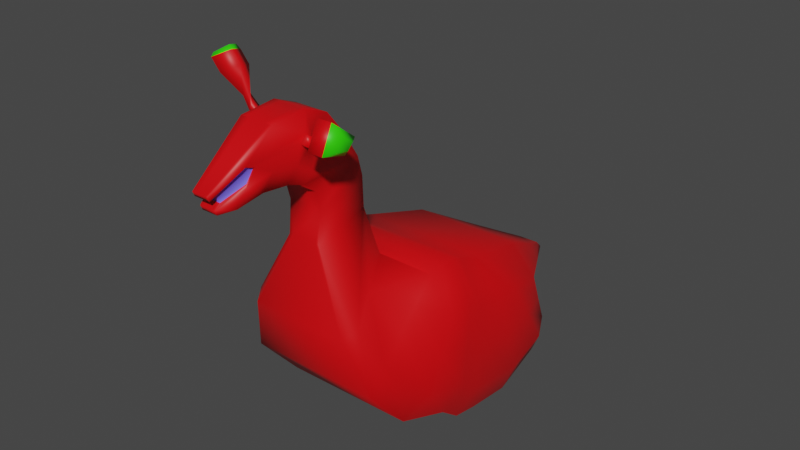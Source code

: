 # Source: goose.blend  (saved by Blender 2.90.8; exported with 4.5.12 LTS)
import bpy
from mathutils import Matrix  # noqa: F401  (used for matrix-valued properties, if any)

bpy.ops.wm.read_factory_settings(use_empty=True)
scene = bpy.context.scene
scene.name = 'Scene'

# ---- collections
col_collection = bpy.data.collections.new('Collection'); scene.collection.children.link(col_collection)

# ---- images (referenced by path relative to the original .blend; pixels are not part of the script)
import os
ASSET_DIR = os.environ.get("B2B_ASSET_DIR", "")  # directory of the original .blend (textures are referenced by path, not embedded)
HERE = os.path.dirname(os.path.abspath(__file__))  # packed textures are extracted next to this script under _unpacked/

def load_image(name, relpath, width, height, colorspace="sRGB"):
    """Load a texture the original file referenced (path relative to the .blend, or extracted next to this script)."""
    p = next((c for c in (os.path.join(HERE, relpath), os.path.join(ASSET_DIR, relpath)) if relpath and os.path.exists(c)), "")
    if p:
        img = bpy.data.images.load(p, check_existing=True)
        img.name = name
    else:  # same state as the original file: an image datablock whose file is absent (Cycles renders it pink)
        img = bpy.data.images.new(name, width, height)
        img.source = "FILE"
        img.filepath = "//" + (relpath or name)
    img.colorspace_settings.name = colorspace
    return img
img_material_001_base_color_001 = load_image('Material.001 Base Color.001', '', 1024, 1024, 'sRGB')

# ---- materials (node trees are filled in below, after node groups)
mat_feathers = bpy.data.materials.new('FEATHERS')
mat_feathers.use_transparent_shadow = False
mat_teeth = bpy.data.materials.new('TEETH')
mat_teeth.use_transparent_shadow = False
mat_eyes = bpy.data.materials.new('EYES')
mat_eyes.use_transparent_shadow = False

# ---- material node trees
mat_feathers.use_nodes = True; mat_feathers.node_tree.nodes.clear()
_N = mat_feathers.node_tree.nodes; _L = mat_feathers.node_tree.links
n0 = _N.new('ShaderNodeBsdfPrincipled'); n0.name = 'Principled BSDF'; n0.location = (10, 300)
n0.distribution = 'GGX'
n0.subsurface_method = 'BURLEY'
n0.inputs[0].default_value = (0.8, 0.0, 0.002962, 1.0)
n0.inputs[3].default_value = 1.45
n0.inputs[27].default_value = (0.0, 0.0, 0.0, 1.0)
n0.inputs[28].default_value = 1.0
n1 = _N.new('ShaderNodeOutputMaterial'); n1.name = 'Material Output'; n1.location = (300, 300)
n2 = _N.new('ShaderNodeTexImage'); n2.name = 'Image Texture.001'; n2.location = (0, 0)
n2.image = img_material_001_base_color_001
_L.new(n0.outputs[0], n1.inputs[0])
n1.is_active_output = True
mat_teeth.use_nodes = True; mat_teeth.node_tree.nodes.clear()
_N = mat_teeth.node_tree.nodes; _L = mat_teeth.node_tree.links
n0 = _N.new('ShaderNodeBsdfPrincipled'); n0.name = 'Principled BSDF'; n0.location = (10, 300)
n0.distribution = 'GGX'
n0.subsurface_method = 'BURLEY'
n0.inputs[0].default_value = (0.1453, 0.1207, 0.8, 1.0)
n0.inputs[3].default_value = 1.45
n0.inputs[27].default_value = (0.0, 0.0, 0.0, 1.0)
n0.inputs[28].default_value = 1.0
n1 = _N.new('ShaderNodeOutputMaterial'); n1.name = 'Material Output'; n1.location = (300, 300)
_L.new(n0.outputs[0], n1.inputs[0])
n1.is_active_output = True
mat_eyes.use_nodes = True; mat_eyes.node_tree.nodes.clear()
_N = mat_eyes.node_tree.nodes; _L = mat_eyes.node_tree.links
n0 = _N.new('ShaderNodeBsdfPrincipled'); n0.name = 'Principled BSDF'; n0.location = (10, 300)
n0.distribution = 'GGX'
n0.subsurface_method = 'BURLEY'
n0.inputs[0].default_value = (0.03134, 0.8, 0.0, 1.0)
n0.inputs[3].default_value = 1.45
n0.inputs[27].default_value = (0.0, 0.0, 0.0, 1.0)
n0.inputs[28].default_value = 1.0
n1 = _N.new('ShaderNodeOutputMaterial'); n1.name = 'Material Output'; n1.location = (300, 300)
_L.new(n0.outputs[0], n1.inputs[0])
n1.is_active_output = True

# ---- world
world_world = bpy.data.worlds.new('World'); scene.world = world_world
world_world.use_nodes = True; world_world.node_tree.nodes.clear()
_N = world_world.node_tree.nodes; _L = world_world.node_tree.links
n0 = _N.new('ShaderNodeOutputWorld'); n0.name = 'World Output'; n0.location = (300, 300)
n1 = _N.new('ShaderNodeBackground'); n1.name = 'Background'; n1.location = (10, 300)
n1.inputs[0].default_value = (0.05088, 0.05088, 0.05088, 1.0)
_L.new(n1.outputs[0], n0.inputs[0])
n0.is_active_output = True
world_world.color = (0.05088, 0.05088, 0.05088)
world_world.use_sun_shadow = False
world_world.sun_shadow_jitter_overblur = 0.0

# ---- meshes
me_cube_001 = bpy.data.meshes.new('Cube.001')
me_cube_001.from_pydata([(-0.8379, -0.455, -0.09206), (-0.2882, -0.455, 0.4967), (-0.8379, 0.4536, -0.09206), (-0.2882, 0.4536, 0.4967), (-0.1364, -0.455, -0.5914), (-0.0537, -0.455, 0.5042), (-0.1364, 0.4536, -0.5914), (-0.0537, 0.4536, 0.5042), (0.2244, 0.4536, 0.4064), (0.886, 0.4536, -0.629), (0.886, -0.455, -0.629), (0.2244, -0.455, 0.4064), (1.142, 0.2283, 0.0381), (1.029, 0.2283, -0.4056), (1.029, -0.2296, -0.4056), (1.142, -0.2296, 0.0381), (1.487, 0.06897, -0.1423), (1.487, 0.06897, -0.2532), (1.487, -0.0703, -0.2532), (1.487, -0.0703, -0.1423), (-0.5355, 0.4536, -0.4336), (-0.1709, 0.4536, 0.5004), (-0.5355, -0.455, -0.4336), (-0.1709, -0.455, 0.5004), (0.08537, -0.455, 0.4553), (0.08537, 0.4536, 0.4553), (0.2019, 0.4536, -0.7383), (0.2019, -0.455, -0.7383), (0.1549, -0.455, 0.4309), (0.5402, -0.455, -0.77), (0.1549, 0.4536, 0.4309), (0.5402, 0.4536, -0.77), (0.01583, 0.4536, 0.4797), (0.01395, 0.4536, -0.7063), (0.01583, -0.455, 0.4797), (0.01395, -0.455, -0.7063), (-0.8598, 0.3941, 0.3505), (-0.8598, -0.3954, 0.3505), (-0.4666, -0.2171, 0.6307), (-0.4666, 0.2158, 0.6307), (-0.8656, 0.1155, 0.8127), (-0.8656, -0.1168, 0.8127), (-0.4888, -0.1168, 0.9101), (-0.4888, 0.1155, 0.9101), (-0.8464, 0.1155, 1.023), (-0.8464, -0.1168, 1.023), (-0.4971, -0.1168, 1.116), (-0.4971, 0.1155, 1.116), (-0.8811, 0.1155, 1.152), (-0.8811, -0.1168, 1.152), (-0.5318, -0.1168, 1.246), (-0.5318, 0.1155, 1.246), (-0.9638, 0.1155, 1.221), (-0.9638, -0.1168, 1.221), (-0.6483, -0.1168, 1.433), (-0.6483, 0.1155, 1.433), (-1.529, 0.05413, 1.234), (-1.529, -0.05546, 1.234), (-1.585, -0.05546, 1.357), (-1.585, 0.05413, 1.357), (-0.9327, 0.1155, 1.649), (-0.9327, -0.1168, 1.649), (-1.263, -0.1168, 1.282), (-1.263, 0.1155, 1.282), (-0.7693, -0.1168, 1.581), (-1.084, 0.1155, 1.262), (-0.7693, 0.1155, 1.581), (-1.084, -0.1168, 1.262), (-1.172, 0.1155, 1.628), (-1.447, -0.1168, 1.256), (-1.172, -0.1168, 1.628), (-1.447, 0.1155, 1.256), (0.886, -0.0006657, -0.6689), (1.029, -0.0006657, -0.4455), (1.487, -0.0006657, -0.2532), (-0.4888, -0.0006656, 0.9101), (-0.4971, -0.0006656, 1.116), (-0.5318, -0.0006656, 1.246), (-0.6483, -0.0006656, 1.433), (-1.585, -0.0006656, 1.357), (-0.9327, -0.0006656, 1.649), (-0.7693, -0.0006656, 1.581), (-1.172, -0.0006656, 1.628), (1.029, 0.1138, -0.4056), (-0.4888, 0.05742, 0.9101), (-0.4971, 0.05742, 1.116), (-0.5318, 0.05742, 1.246), (-0.6483, 0.05742, 1.433), (-1.585, 0.02673, 1.357), (-0.9327, 0.05742, 1.649), (-0.7693, 0.05742, 1.581), (-1.172, 0.05742, 1.628), (-0.9327, -0.05875, 1.649), (-0.7693, -0.05875, 1.581), (-1.172, -0.05875, 1.628), (1.029, -0.1152, -0.4056), (-0.4888, -0.05875, 0.9101), (-0.4971, -0.05875, 1.116), (-0.5318, -0.05875, 1.246), (-0.6483, -0.05875, 1.433), (-1.585, -0.02806, 1.357), (-0.9456, -0.3414, 0.3077), (-0.8656, -0.0878, 0.8127), (-0.9327, -0.0878, 1.649), (-0.7693, -0.0878, 1.581), (-1.172, -0.0878, 1.628), (1.029, -0.1724, -0.4056), (-0.4888, -0.0878, 0.9101), (-0.4971, -0.0878, 1.116), (-0.5318, -0.0878, 1.246), (-0.6483, -0.0878, 1.433), (-1.585, -0.04176, 1.357), (1.029, 0.1711, -0.4056), (-0.4888, 0.08647, 0.9101), (-0.4971, 0.08647, 1.116), (-0.5318, 0.08647, 1.246), (-0.6483, 0.08647, 1.433), (-1.585, 0.04043, 1.357), (-0.9456, 0.3401, 0.3077), (-0.8656, 0.08647, 0.8127), (-0.9327, 0.08647, 1.649), (-0.7693, 0.08647, 1.581), (-1.172, 0.08647, 1.628), (-0.9327, 0.02838, 1.649), (-0.7693, 0.02838, 1.581), (-1.172, 0.02838, 1.628), (0.886, 0.1129, -0.629), (1.029, 0.05658, -0.4056), (-0.4888, 0.02838, 0.9101), (-0.4971, 0.02838, 1.116), (-0.5318, 0.02838, 1.246), (-0.6483, 0.02838, 1.433), (-1.585, 0.01303, 1.357), (0.886, -0.1142, -0.629), (1.029, -0.05791, -0.4056), (-0.4888, -0.02971, 0.9101), (-0.4971, -0.02971, 1.116), (-0.5318, -0.02971, 1.246), (-0.6483, -0.02971, 1.433), (-1.585, -0.01436, 1.357), (-0.9327, -0.02971, 1.649), (-0.7693, -0.02971, 1.581), (-1.172, -0.02971, 1.628), (-0.563, -0.455, 0.2023), (-0.563, 0.4536, 0.2023), (-0.1018, 0.6062, -0.04243), (-0.1018, -0.6076, -0.04243), (0.5614, 0.6062, -0.1114), (0.5614, -0.6076, -0.1114), (1.102, 0.3052, -0.1853), (1.102, -0.3065, -0.1853), (1.542, 0.06897, -0.1977), (1.542, -0.0703, -0.1977), (-0.3651, -0.6076, 0.03616), (-0.3651, 0.6062, 0.03616), (0.1417, -0.6076, -0.1422), (0.1417, 0.6062, -0.1422), (0.3496, -0.6076, -0.1708), (0.3496, 0.6062, -0.1708), (0.01037, 0.6062, -0.1135), (0.01037, -0.6076, -0.1135), (-0.806, -0.1168, 1.327), (-0.806, 0.1155, 1.327), (-0.9783, -0.1168, 1.463), (-1.003, 0.132, 1.511), (-0.9517, 0.132, 1.492), (-0.9267, -0.1168, 1.422), (-1.31, -0.1168, 1.442), (-1.31, 0.1155, 1.442), (-0.4256, -0.455, 0.3495), (0.1119, -0.6076, 0.1621), (0.2514, -0.6076, 0.1353), (0.01085, -0.6076, 0.1889), (-0.7271, -0.1168, 1.38), (-1.571, -0.05546, 1.326), (-0.9914, 0.132, 1.552), (-0.9375, 0.132, 1.527), (-1.364, 0.1155, 1.466), (-0.4256, 0.4536, 0.3495), (-0.08068, 0.6062, 0.2369), (-0.08068, -0.6076, 0.2369), (0.3927, 0.6062, 0.1526), (0.3927, -0.6076, 0.1526), (1.131, 0.3052, -0.0722), (1.131, -0.3065, -0.0722), (1.515, 0.06897, -0.17), (1.515, -0.0703, -0.17), (-0.2721, -0.6076, 0.2743), (-0.2721, 0.6062, 0.2743), (0.1119, 0.6062, 0.1621), (0.2514, 0.6062, 0.1353), (0.01085, 0.6062, 0.1889), (-0.7271, 0.1155, 1.38), (-1.571, 0.05413, 1.326), (-0.9404, -0.1168, 1.508), (-0.8911, -0.1168, 1.477), (-1.364, -0.1168, 1.466), (-1.571, -0.0006656, 1.326), (-1.571, 0.02673, 1.326), (-1.571, -0.02806, 1.326), (-1.571, -0.04176, 1.326), (-1.571, 0.04043, 1.326), (-1.571, 0.01303, 1.326), (-1.571, -0.01436, 1.326), (-0.7004, 0.4536, 0.05512), (-0.1228, 0.6062, -0.3218), (-0.1228, -0.6076, -0.3218), (0.7301, 0.6062, -0.3754), (0.7301, -0.6076, -0.3754), (1.073, 0.3052, -0.2985), (1.073, -0.3065, -0.2985), (1.515, 0.06897, -0.2254), (1.515, -0.0703, -0.2254), (-0.458, -0.6076, -0.202), (-0.458, 0.6062, -0.202), (0.1714, 0.6062, -0.4466), (0.4478, 0.6062, -0.477), (0.009887, 0.6062, -0.4159), (-0.6632, 0.3941, 0.4906), (-0.8849, 0.1155, 1.274), (-1.543, 0.05413, 1.265), (-1.181, -0.1168, 1.374), (-1.005, -0.1168, 1.342), (-1.378, -0.1168, 1.349), (-1.543, -0.0006656, 1.265), (-1.543, 0.02673, 1.265), (-1.543, -0.02806, 1.265), (-1.543, -0.04176, 1.265), (-1.543, 0.04043, 1.265), (-1.543, 0.01303, 1.265), (-1.543, -0.01436, 1.265), (-0.7004, -0.455, 0.05512), (0.1714, -0.6076, -0.4466), (0.4478, -0.6076, -0.477), (0.009887, -0.6076, -0.4159), (-0.8849, -0.1168, 1.274), (-1.543, -0.05546, 1.265), (-1.181, 0.1155, 1.374), (-1.005, 0.1155, 1.342), (-1.378, 0.1155, 1.349), (-0.9404, -0.2236, 1.528), (-0.9783, -0.2236, 1.483), (-0.8911, -0.2236, 1.496), (-0.9267, -0.2236, 1.441), (-0.9517, 0.1798, 1.513), (-1.003, 0.1798, 1.533), (-0.9914, 0.1798, 1.574), (-0.9375, 0.1798, 1.549), (-1.015, -0.2787, 1.663), (-1.092, -0.2787, 1.496), (-0.8424, -0.2787, 1.532), (-0.921, -0.2787, 1.452), (-0.9517, 0.2464, 1.557), (-1.003, 0.2389, 1.575), (-0.9914, 0.2233, 1.613), (-0.9375, 0.2328, 1.59), (0.688, -0.3873, 0.2874), (0.688, 0.386, 0.2874), (0.9574, 0.386, -0.5173), (0.9574, -0.3873, -0.5173), (0.9574, -0.0006657, -0.5572), (0.9574, 0.09599, -0.5173), (0.9574, -0.09733, -0.5173), (0.8317, -0.5172, -0.1484), (0.8317, 0.5158, -0.1484), (0.7617, -0.5172, 0.04019), (0.7617, 0.5158, 0.04019), (0.9016, 0.5158, -0.337), (0.9016, -0.5172, -0.337), (-0.9609, 0.2952, 1.635), (-1.003, 0.2784, 1.646), (-0.9826, 0.2434, 1.667), (-0.9627, 0.2647, 1.654), (-0.9356, 0.4378, 1.732), (-1.056, 0.3902, 1.766), (-1.0, 0.2861, 1.817), (-0.8827, 0.3471, 1.777), (-0.9425, 0.4923, 1.809), (-1.063, 0.4447, 1.843), (-1.007, 0.3406, 1.894), (-0.8896, 0.4016, 1.854), (-0.9472, 0.486, 1.841), (-1.041, 0.4485, 1.863), (-0.9957, 0.3702, 1.911), (-0.9042, 0.4179, 1.882), (-1.498, -0.04725, 1.291), (-1.51, -0.04725, 1.317), (-1.522, 0.04592, 1.344), (-1.51, 0.04592, 1.317), (-1.364, -0.09944, 1.452), (-1.3, -0.09944, 1.442), (-1.358, 0.0981, 1.363), (-1.3, 0.0981, 1.442), (-1.522, -0.0006656, 1.344), (-1.51, -0.0006656, 1.317), (-1.522, 0.02263, 1.344), (-1.51, 0.02263, 1.317), (-1.522, -0.02396, 1.344), (-1.51, -0.02396, 1.317), (-1.522, -0.0356, 1.344), (-1.51, -0.0356, 1.317), (-1.522, 0.03427, 1.344), (-1.51, 0.03427, 1.317), (-1.522, 0.01098, 1.344), (-1.51, 0.01098, 1.317), (-1.522, -0.01231, 1.344), (-1.51, -0.01231, 1.317), (-1.522, -0.04725, 1.344), (-1.364, 0.0981, 1.452), (-1.498, 0.04592, 1.291), (-1.358, -0.09944, 1.363), (-1.498, -0.0006656, 1.291), (-1.498, 0.02263, 1.291), (-1.498, -0.02396, 1.291), (-1.498, -0.0356, 1.291), (-1.498, 0.03427, 1.291), (-1.498, 0.01098, 1.291), (-1.498, -0.01231, 1.291), (-1.015, -0.3804, 1.663), (-1.092, -0.3804, 1.496), (-0.8424, -0.3804, 1.532), (-0.921, -0.3804, 1.452), (-0.9462, -0.4254, 1.497), (-1.025, -0.4254, 1.517), (-0.9898, -0.4254, 1.595), (-0.9098, -0.4254, 1.534), (-0.9783, -0.1702, 1.459), (-0.9404, -0.1702, 1.504), (-0.8911, -0.1702, 1.472), (-0.9267, -0.1702, 1.417), (-0.6632, -0.3063, 0.4906)], [], [(188, 21, 7, 179), (187, 23, 1, 169), (190, 30, 8, 181), (233, 29, 10, 208), (210, 14, 18, 212), (266, 257, 12, 183), (268, 259, 14, 210), (73, 74, 134), (183, 12, 16, 185), (180, 5, 23, 187), (178, 3, 21, 188), (234, 35, 27, 232), (191, 32, 25, 189), (232, 27, 29, 233), (189, 25, 30, 190), (179, 7, 32, 191), (206, 4, 35, 234), (37, 330, 42, 41), (0, 101, 118, 2), (249, 251, 321, 319), (101, 37, 41, 102), (144, 204, 218, 178), (48, 49, 53, 52), (41, 42, 46, 45), (248, 249, 319, 318), (45, 46, 50, 49), (320, 318, 324, 325), (44, 40, 119), (45, 102, 41), (49, 50, 54, 173, 161, 235, 53), (239, 71, 56, 220), (196, 70, 58, 174), (195, 64, 61, 194), (238, 65, 63, 237), (62, 63, 65, 67), (195, 194, 327, 328), (319, 321, 322, 323), (52, 53, 67, 65), (219, 52, 65, 238), (173, 54, 64, 195), (194, 61, 70, 196), (237, 63, 71, 239), (69, 71, 63, 62), (194, 163, 326, 327), (262, 260, 73, 134), (118, 101, 102, 119), (20, 22, 0, 2), (259, 262, 134, 95, 106, 14), (127, 74, 73), (101, 0, 37), (121, 66, 60, 120, 89, 123, 80, 140, 92, 103, 61, 64, 104, 93, 141, 81, 124, 90), (114, 47, 51, 115, 86, 130, 77, 137, 98, 109, 50, 46, 108, 97, 136, 76, 129, 85), (116, 55, 66, 121, 90, 124, 81, 141, 93, 104, 64, 54, 110, 99, 138, 78, 131, 87), (122, 68, 59, 117, 88, 132, 79, 139, 100, 111, 58, 70, 105, 94, 142, 82, 125, 91), (120, 60, 68, 122, 91, 125, 82, 142, 94, 105, 70, 61, 103, 92, 140, 80, 123, 89), (115, 51, 55, 116, 87, 131, 78, 138, 99, 110, 54, 50, 109, 98, 137, 77, 130, 86), (113, 43, 47, 114, 85, 129, 76, 136, 97, 108, 46, 42, 107, 96, 135, 75, 128, 84), (3, 39, 38, 1), (321, 320, 325, 322), (258, 13, 112, 83, 127, 261), (69, 57, 56, 71), (44, 45, 49, 48), (119, 102, 45, 44), (36, 118, 119, 40), (1, 23, 5, 7, 21, 3), (112, 13, 17, 74, 127, 83), (166, 195, 328, 329), (322, 325, 324, 323), (318, 319, 323, 324), (260, 261, 127, 73), (2, 118, 36), (134, 74, 18, 14, 106, 95), (167, 196, 289, 290), (175, 164, 168, 177), (221, 163, 167, 223), (235, 161, 166, 222), (192, 162, 165, 176), (175, 176, 247, 246), (222, 166, 163, 221), (177, 168, 292, 308), (180, 146, 160, 172), (205, 145, 159, 217), (215, 156, 158, 216), (170, 155, 157, 171), (217, 159, 156, 215), (172, 160, 155, 170), (204, 144, 154, 214), (206, 146, 153, 213), (209, 149, 151, 211), (265, 263, 150, 184), (267, 264, 149, 209), (184, 150, 152, 186), (171, 157, 148, 182), (216, 158, 147, 207), (213, 153, 143, 231), (214, 154, 145, 205), (178, 218, 39, 3), (218, 204, 2, 36), (28, 171, 182, 11), (15, 184, 186, 19), (256, 265, 184, 15), (34, 172, 170, 24), (24, 170, 171, 28), (5, 180, 172, 34), (39, 218, 43), (47, 44, 48, 51), (43, 40, 44, 47), (51, 48, 52, 219, 162, 192, 55), (68, 177, 193, 59), (66, 176, 175, 60), (55, 192, 176, 66), (60, 175, 177, 68), (223, 167, 290, 310), (236, 223, 310, 285), (117, 59, 193, 201, 198, 202, 197, 203, 199, 200, 174, 58, 111, 100, 139, 79, 132, 88), (239, 220, 309, 291), (163, 194, 196, 167), (161, 173, 195, 166), (176, 165, 244, 247), (145, 179, 191, 159), (156, 189, 190, 158), (159, 191, 189, 156), (144, 178, 188, 154), (146, 180, 187, 153), (149, 183, 185, 151), (264, 266, 183, 149), (158, 190, 181, 147), (153, 187, 169, 143), (154, 188, 179, 145), (20, 214, 205, 6), (22, 213, 231, 0), (31, 216, 207, 9), (258, 267, 209, 13), (13, 209, 211, 17), (4, 206, 213, 22), (2, 204, 214, 20), (33, 217, 215, 26), (26, 215, 216, 31), (6, 205, 217, 33), (143, 169, 330, 231), (69, 223, 236, 57), (67, 222, 221, 62), (53, 235, 222, 67), (62, 221, 223, 69), (225, 229, 224, 230, 226, 227, 236, 285, 314, 313, 317, 311, 316, 312, 315, 309, 220, 228), (15, 19, 16, 12), (164, 237, 239, 168), (162, 219, 238, 165), (165, 238, 237, 164), (193, 177, 308, 287), (146, 206, 234, 160), (155, 232, 233, 157), (160, 234, 232, 155), (263, 268, 210, 150), (150, 210, 212, 152), (157, 233, 208, 148), (247, 244, 252, 255), (242, 240, 248, 250), (327, 326, 241, 240), (165, 164, 245, 244), (164, 175, 246, 245), (329, 328, 242, 243), (328, 327, 240, 242), (326, 329, 243, 241), (255, 252, 269, 272), (250, 248, 318, 320), (241, 243, 251, 249), (243, 242, 250, 251), (246, 247, 255, 254), (245, 246, 254, 253), (244, 245, 253, 252), (240, 241, 249, 248), (19, 186, 185, 16), (148, 208, 268, 263), (9, 207, 267, 258), (147, 181, 266, 264), (11, 182, 265, 256), (207, 147, 264, 267), (182, 148, 263, 265), (10, 133, 262, 259), (72, 126, 261, 260), (126, 9, 258, 261), (28, 11, 8, 30, 25, 32, 7, 5, 34, 24), (133, 72, 260, 262), (208, 10, 259, 268), (181, 8, 257, 266), (256, 15, 12, 257), (8, 11, 256, 257), (251, 250, 320, 321), (163, 166, 329, 326), (271, 272, 276, 275), (254, 255, 272, 271), (253, 254, 271, 270), (252, 253, 270, 269), (276, 273, 277, 280), (270, 271, 275, 274), (272, 269, 273, 276), (269, 270, 274, 273), (279, 280, 284, 283), (273, 274, 278, 277), (275, 276, 280, 279), (274, 275, 279, 278), (284, 281, 282, 283), (278, 279, 283, 282), (280, 277, 281, 284), (277, 278, 282, 281), (310, 290, 286, 285), (308, 292, 288, 287), (198, 201, 193, 287, 301, 295, 303, 293, 305, 297, 299, 307, 174, 200, 199, 203, 197, 202), (290, 289, 307, 286), (298, 306, 294, 304, 296, 302, 288, 309, 315, 312, 316, 311, 317, 313, 314, 285, 286, 300), (292, 291, 309, 288), (196, 174, 307, 289), (228, 220, 56, 57, 236, 227, 226, 230, 224, 229, 225), (168, 239, 291, 292), (297, 305, 293, 303, 295, 301, 287, 288, 302, 296, 304, 294, 306, 298, 300, 286, 307, 299), (39, 43, 113, 84, 128, 75, 135, 96, 107, 42, 38), (151, 152, 212, 211), (211, 212, 18, 74, 17), (185, 186, 152, 151), (43, 218, 36, 40), (231, 330, 37, 0), (330, 169, 1, 38), (42, 330, 38)])
me_cube_001.polygons.foreach_set('use_smooth', [True] * 224)
me_cube_001.polygons.foreach_set('material_index', [0, 0, 0, 0, 0, 0, 0, 0, 0, 0, 0, 0, 0, 0, 0, 0, 0, 0, 0, 0, 0, 0, 0, 0, 0, 0, 2, 0, 0, 0, 0, 0, 0, 0, 0, 0, 2, 0, 0, 0, 0, 0, 0, 0, 0, 0, 0, 0, 0, 0, 0, 0, 0, 0, 0, 0, 0, 0, 2, 0, 0, 0, 0, 0, 0, 0, 0, 2, 2, 0, 0, 0, 0, 0, 0, 0, 0, 0, 0, 0, 0, 0, 0, 0, 0, 0, 0, 0, 0, 0, 0, 0, 0, 0, 0, 0, 0, 0, 0, 0, 0, 0, 0, 0, 0, 0, 0, 0, 0, 0, 0, 0, 0, 0, 0, 0, 0, 0, 0, 0, 0, 0, 0, 0, 0, 0, 0, 0, 0, 0, 0, 0, 0, 0, 0, 0, 0, 0, 0, 0, 0, 0, 0, 0, 0, 0, 0, 0, 0, 0, 0, 0, 0, 0, 0, 0, 0, 0, 0, 0, 0, 0, 0, 0, 0, 0, 0, 0, 0, 0, 0, 0, 0, 0, 0, 0, 0, 0, 0, 0, 0, 0, 0, 0, 0, 0, 0, 0, 0, 0, 0, 0, 0, 0, 0, 0, 0, 0, 2, 0, 0, 0, 2, 2, 2, 2, 1, 1, 0, 1, 1, 1, 0, 0, 0, 1, 0, 0, 0, 0, 0, 0, 0, 0])
_uv = me_cube_001.uv_layers.new(name='UVMap')
_uv.uv.foreach_set('vector', [0.2977, 0.7634, 0.3308, 0.7556, 0.3408, 0.7673, 0.3095, 0.7859, 0.09704, 0.7642, 0.1306, 0.7718, 0.1206, 0.7835, 0.09351, 0.7861, 0.3259, 0.8277, 0.3501, 0.7943, 0.3532, 0.8034, 0.3394, 0.8408, 0.07528, 0.632, 0.0523, 0.6001, 0.0958, 0.5757, 0.1093, 0.611, 0.6212, 0.6492, 0.6062, 0.6394, 0.6623, 0.6195, 0.6676, 0.6196, 0.5258, 0.6371, 0.5093, 0.6654, 0.4842, 0.6011, 0.4945, 0.5927, 0.6021, 0.676, 0.5885, 0.6597, 0.6062, 0.6394, 0.6212, 0.6492, 0.6021, 0.61, 0.6623, 0.6106, 0.6062, 0.6173, 0.4945, 0.5927, 0.4842, 0.6011, 0.4599, 0.553, 0.4596, 0.5481, 0.1087, 0.7417, 0.1406, 0.7601, 0.1306, 0.7718, 0.09704, 0.7642, 0.2936, 0.7414, 0.3207, 0.744, 0.3308, 0.7556, 0.2977, 0.7634, 0.04594, 0.6816, 0.016, 0.6589, 0.02797, 0.6372, 0.05589, 0.6627, 0.3118, 0.799, 0.3439, 0.7763, 0.347, 0.7853, 0.3173, 0.8114, 0.05589, 0.6627, 0.02797, 0.6372, 0.0523, 0.6001, 0.07528, 0.632, 0.3173, 0.8114, 0.347, 0.7853, 0.3501, 0.7943, 0.3259, 0.8277, 0.3095, 0.7859, 0.3408, 0.7673, 0.3439, 0.7763, 0.3118, 0.799, 0.04518, 0.7025, 0.01603, 0.6833, 0.016, 0.6589, 0.04594, 0.6816, 0.05839, 0.8308, 0.09013, 0.8218, 0.1507, 0.8371, 0.1094, 0.8681, 0.7249, 0.66, 0.6734, 0.6456, 0.6734, 0.558, 0.7249, 0.5431, 0.5989, 0.7835, 0.6178, 0.7816, 0.6193, 0.7946, 0.6004, 0.7965, 0.6734, 0.6676, 0.6853, 0.6606, 0.7321, 0.6969, 0.7321, 0.7006, 0.2665, 0.7389, 0.2394, 0.7364, 0.2894, 0.706, 0.2936, 0.7414, 0.6624, 0.7201, 0.6309, 0.7202, 0.6309, 0.7067, 0.6624, 0.7066, 0.1094, 0.8681, 0.1507, 0.8371, 0.1722, 0.854, 0.1335, 0.8825, 0.5804, 0.764, 0.5804, 0.7868, 0.5666, 0.7868, 0.5666, 0.7641, 0.1335, 0.8825, 0.1722, 0.854, 0.1833, 0.8676, 0.1446, 0.8961, 0.8999, 0.03148, 0.8999, 0.5114, 0.7865, 0.3568, 0.7796, 0.1678, 0.7553, 0.727, 0.7321, 0.7268, 0.7321, 0.723, 0.7553, 0.6971, 0.7321, 0.7006, 0.7321, 0.6969, 0.1446, 0.8961, 0.1833, 0.8676, 0.1939, 0.8941, 0.1817, 0.8981, 0.1695, 0.902, 0.1574, 0.906, 0.1452, 0.9099, 0.3236, 0.5651, 0.3079, 0.5653, 0.2989, 0.5585, 0.3011, 0.5546, 0.1388, 0.9699, 0.1719, 0.9629, 0.1094, 0.9842, 0.1072, 0.9804, 0.1787, 0.9224, 0.1999, 0.918, 0.1938, 0.94, 0.178, 0.9299, 0.3535, 0.6037, 0.3385, 0.6019, 0.3259, 0.582, 0.3425, 0.5833, 0.6311, 0.6767, 0.6625, 0.6766, 0.6624, 0.6928, 0.631, 0.693, 0.6211, 0.7606, 0.6289, 0.7614, 0.6277, 0.7682, 0.6199, 0.7674, 0.4822, 0.434, 0.6091, 0.05142, 0.687, 0.1873, 0.6302, 0.3197, 0.6624, 0.7066, 0.6309, 0.7067, 0.631, 0.693, 0.6624, 0.6928, 0.3561, 0.6213, 0.344, 0.6174, 0.3385, 0.6019, 0.3535, 0.6037, 0.1817, 0.8981, 0.1939, 0.8941, 0.1999, 0.918, 0.1787, 0.9224, 0.178, 0.9299, 0.1938, 0.94, 0.1719, 0.9629, 0.1388, 0.9699, 0.3425, 0.5833, 0.3259, 0.582, 0.3079, 0.5653, 0.3236, 0.5651, 0.7654, 0.7788, 0.7654, 0.7489, 0.7843, 0.7492, 0.7843, 0.7791, 0.6727, 0.7323, 0.6648, 0.7333, 0.6633, 0.7266, 0.6712, 0.7255, 0.5885, 0.6224, 0.5844, 0.6101, 0.6021, 0.61, 0.6062, 0.6173, 0.6734, 0.7553, 0.6734, 0.6676, 0.7321, 0.7006, 0.7321, 0.723, 0.7865, 0.5432, 0.7865, 0.66, 0.7249, 0.66, 0.7249, 0.5431, 0.5885, 0.6597, 0.5885, 0.6224, 0.6062, 0.6173, 0.6062, 0.6247, 0.6062, 0.632, 0.6062, 0.6394, 0.6062, 0.6026, 0.6623, 0.6106, 0.6021, 0.61, 0.04709, 0.8364, 0.01223, 0.7939, 0.05839, 0.8308, 0.5941, 0.7416, 0.598, 0.7415, 0.5983, 0.7633, 0.5944, 0.7633, 0.5904, 0.7634, 0.5865, 0.7634, 0.5826, 0.7634, 0.5787, 0.7634, 0.5747, 0.7634, 0.5708, 0.7634, 0.5669, 0.7635, 0.5666, 0.7417, 0.5705, 0.7417, 0.5745, 0.7416, 0.5784, 0.7416, 0.5823, 0.7416, 0.5863, 0.7416, 0.5902, 0.7416, 0.5944, 0.6766, 0.5983, 0.6766, 0.5981, 0.6906, 0.5942, 0.6906, 0.5903, 0.6906, 0.5863, 0.6906, 0.5824, 0.6906, 0.5785, 0.6907, 0.5746, 0.6907, 0.5706, 0.6907, 0.5667, 0.6907, 0.5669, 0.6767, 0.5708, 0.6767, 0.5747, 0.6767, 0.5787, 0.6766, 0.5826, 0.6766, 0.5865, 0.6766, 0.5904, 0.6766, 0.5941, 0.7174, 0.598, 0.7174, 0.598, 0.7415, 0.5941, 0.7416, 0.5902, 0.7416, 0.5863, 0.7416, 0.5823, 0.7416, 0.5784, 0.7416, 0.5745, 0.7416, 0.5705, 0.7417, 0.5666, 0.7417, 0.5666, 0.7176, 0.5705, 0.7176, 0.5745, 0.7175, 0.5784, 0.7175, 0.5823, 0.7175, 0.5863, 0.7175, 0.5902, 0.7175, 0.6028, 0.7375, 0.5989, 0.7375, 0.6077, 0.6766, 0.6095, 0.6766, 0.6114, 0.6766, 0.6133, 0.6766, 0.6151, 0.6766, 0.617, 0.6767, 0.6188, 0.6767, 0.6207, 0.6767, 0.6225, 0.6767, 0.6303, 0.7378, 0.6264, 0.7378, 0.6225, 0.7377, 0.6185, 0.7377, 0.6146, 0.7377, 0.6107, 0.7376, 0.6067, 0.7376, 0.6028, 0.7597, 0.5989, 0.7597, 0.5989, 0.7375, 0.6028, 0.7375, 0.6067, 0.7376, 0.6107, 0.7376, 0.6146, 0.7377, 0.6185, 0.7377, 0.6225, 0.7377, 0.6264, 0.7378, 0.6303, 0.7378, 0.6303, 0.76, 0.6264, 0.76, 0.6225, 0.7599, 0.6185, 0.7599, 0.6146, 0.7598, 0.6107, 0.7598, 0.6067, 0.7598, 0.5942, 0.6906, 0.5981, 0.6906, 0.598, 0.7174, 0.5941, 0.7174, 0.5902, 0.7175, 0.5863, 0.7175, 0.5823, 0.7175, 0.5784, 0.7175, 0.5745, 0.7175, 0.5705, 0.7176, 0.5666, 0.7176, 0.5667, 0.6907, 0.5706, 0.6907, 0.5746, 0.6907, 0.5785, 0.6907, 0.5824, 0.6906, 0.5863, 0.6906, 0.5903, 0.6906, 0.7763, 0.7002, 0.7763, 0.7039, 0.7559, 0.7043, 0.7559, 0.7005, 0.7559, 0.6968, 0.7559, 0.6931, 0.7559, 0.6893, 0.7559, 0.6856, 0.7559, 0.6819, 0.7559, 0.6781, 0.7559, 0.6744, 0.7763, 0.674, 0.7763, 0.6778, 0.7763, 0.6815, 0.7763, 0.6852, 0.7763, 0.689, 0.7763, 0.6927, 0.7763, 0.6964, 0.5258, 0.779, 0.4952, 0.8091, 0.4367, 0.8119, 0.403, 0.7848, 0.6091, 0.05142, 0.8999, 0.03148, 0.7796, 0.1678, 0.687, 0.1873, 0.5885, 0.5603, 0.6062, 0.5805, 0.6062, 0.5879, 0.6062, 0.5952, 0.6062, 0.6026, 0.5885, 0.5976, 0.7654, 0.7788, 0.7559, 0.7707, 0.7559, 0.7567, 0.7654, 0.7489, 0.6625, 0.736, 0.6311, 0.7361, 0.6309, 0.7202, 0.6624, 0.7201, 0.7321, 0.723, 0.7321, 0.7006, 0.7553, 0.6971, 0.7553, 0.727, 0.6853, 0.7622, 0.6734, 0.7553, 0.7321, 0.723, 0.7321, 0.7268, 0.403, 0.7848, 0.4022, 0.7735, 0.4014, 0.7621, 0.5242, 0.7563, 0.525, 0.7676, 0.5258, 0.779, 0.6062, 0.5879, 0.6062, 0.5805, 0.6623, 0.6016, 0.6623, 0.6106, 0.6062, 0.6026, 0.6062, 0.5952, 0.7167, 0.7988, 0.7079, 0.7976, 0.7094, 0.7909, 0.7181, 0.7921, 0.687, 0.1873, 0.7796, 0.1678, 0.7865, 0.3568, 0.6302, 0.3197, 0.8999, 0.5114, 0.4822, 0.434, 0.6302, 0.3197, 0.7865, 0.3568, 0.5844, 0.6101, 0.5885, 0.5976, 0.6062, 0.6026, 0.6021, 0.61, 0.2122, 0.7338, 0.2467, 0.6913, 0.2582, 0.6968, 0.6062, 0.6173, 0.6623, 0.6106, 0.6623, 0.6195, 0.6062, 0.6394, 0.6062, 0.632, 0.6062, 0.6247, 0.6727, 0.7347, 0.6727, 0.7414, 0.6703, 0.7401, 0.6703, 0.7339, 0.3772, 0.5887, 0.3718, 0.5907, 0.3392, 0.5648, 0.3374, 0.5574, 0.1439, 0.944, 0.1701, 0.9303, 0.1406, 0.9625, 0.125, 0.9623, 0.1574, 0.906, 0.1695, 0.902, 0.1698, 0.9217, 0.1548, 0.9236, 0.3805, 0.6291, 0.3683, 0.6252, 0.374, 0.5975, 0.379, 0.5962, 0.5889, 0.7766, 0.5818, 0.7796, 0.581, 0.7733, 0.5881, 0.7704, 0.1548, 0.9236, 0.1698, 0.9217, 0.1701, 0.9303, 0.1439, 0.944, 0.6703, 0.7496, 0.6703, 0.7428, 0.6727, 0.742, 0.6727, 0.7482, 0.1087, 0.7417, 0.07695, 0.7221, 0.0785, 0.7051, 0.1111, 0.7286, 0.246, 0.8252, 0.2777, 0.8056, 0.2793, 0.8226, 0.2468, 0.8462, 0.2568, 0.865, 0.287, 0.8382, 0.3011, 0.8617, 0.2762, 0.8957, 0.1165, 0.7162, 0.08618, 0.6894, 0.1001, 0.6659, 0.125, 0.6998, 0.2468, 0.8462, 0.2793, 0.8226, 0.287, 0.8382, 0.2568, 0.865, 0.1111, 0.7286, 0.0785, 0.7051, 0.08618, 0.6894, 0.1165, 0.7162, 0.2394, 0.7364, 0.2665, 0.7389, 0.2645, 0.7725, 0.2312, 0.7817, 0.04518, 0.7025, 0.07695, 0.7221, 0.06382, 0.7552, 0.03059, 0.7461, 0.3478, 0.9447, 0.3623, 0.9388, 0.3978, 0.984, 0.3926, 0.9834, 0.1572, 0.6404, 0.1426, 0.6185, 0.1622, 0.5885, 0.1767, 0.5944, 0.3289, 0.9308, 0.3434, 0.9089, 0.3623, 0.9388, 0.3478, 0.9447, 0.1767, 0.5944, 0.1622, 0.5885, 0.1983, 0.5431, 0.1991, 0.5481, 0.125, 0.6998, 0.1001, 0.6659, 0.1239, 0.6489, 0.1385, 0.6867, 0.2762, 0.8957, 0.3011, 0.8617, 0.3249, 0.8787, 0.3104, 0.9165, 0.03059, 0.7461, 0.06382, 0.7552, 0.06641, 0.7887, 0.03932, 0.7913, 0.2312, 0.7817, 0.2645, 0.7725, 0.2777, 0.8056, 0.246, 0.8252, 0.2936, 0.7414, 0.2894, 0.706, 0.3211, 0.7146, 0.3207, 0.744, 0.2894, 0.706, 0.2394, 0.7364, 0.2122, 0.7338, 0.2582, 0.6968, 0.1498, 0.7331, 0.125, 0.6998, 0.1385, 0.6867, 0.1529, 0.7241, 0.1899, 0.6021, 0.1767, 0.5944, 0.1991, 0.5481, 0.1999, 0.553, 0.1786, 0.6675, 0.1572, 0.6404, 0.1767, 0.5944, 0.1899, 0.6021, 0.1437, 0.7511, 0.1111, 0.7286, 0.1165, 0.7162, 0.1468, 0.7421, 0.1468, 0.7421, 0.1165, 0.7162, 0.125, 0.6998, 0.1498, 0.7331, 0.1406, 0.7601, 0.1087, 0.7417, 0.1111, 0.7286, 0.1437, 0.7511, 0.3211, 0.7146, 0.2894, 0.706, 0.3496, 0.6902, 0.3711, 0.6732, 0.3323, 0.6449, 0.3433, 0.6312, 0.3821, 0.6596, 0.3496, 0.6902, 0.3082, 0.6593, 0.3323, 0.6449, 0.3711, 0.6732, 0.3821, 0.6596, 0.3433, 0.6312, 0.344, 0.6174, 0.3561, 0.6213, 0.3683, 0.6252, 0.3805, 0.6291, 0.3927, 0.633, 0.3705, 0.5643, 0.3374, 0.5574, 0.3055, 0.547, 0.3077, 0.5431, 0.3986, 0.6091, 0.379, 0.5962, 0.3772, 0.5887, 0.3924, 0.5871, 0.3927, 0.633, 0.3805, 0.6291, 0.379, 0.5962, 0.3986, 0.6091, 0.3924, 0.5871, 0.3772, 0.5887, 0.3374, 0.5574, 0.3705, 0.5643, 0.653, 0.7367, 0.6678, 0.7367, 0.6686, 0.739, 0.656, 0.739, 0.6309, 0.7451, 0.653, 0.7367, 0.656, 0.739, 0.6373, 0.7462, 0.7549, 0.7751, 0.7549, 0.7768, 0.7504, 0.7768, 0.7504, 0.7751, 0.7504, 0.7733, 0.7504, 0.7716, 0.7504, 0.7698, 0.7504, 0.768, 0.7504, 0.7663, 0.7504, 0.7645, 0.7504, 0.7627, 0.7549, 0.7627, 0.7549, 0.7645, 0.7549, 0.7663, 0.7549, 0.768, 0.7549, 0.7698, 0.7549, 0.7715, 0.7549, 0.7733, 0.653, 0.7681, 0.6309, 0.7599, 0.6373, 0.7588, 0.656, 0.7658, 0.1701, 0.9303, 0.178, 0.9299, 0.1388, 0.9699, 0.1406, 0.9625, 0.1695, 0.902, 0.1817, 0.8981, 0.1787, 0.9224, 0.1698, 0.9217, 0.7885, 0.5464, 0.792, 0.5431, 0.7949, 0.549, 0.7914, 0.5523, 0.2777, 0.8056, 0.3095, 0.7859, 0.3118, 0.799, 0.2793, 0.8226, 0.287, 0.8382, 0.3173, 0.8114, 0.3259, 0.8277, 0.3011, 0.8617, 0.2793, 0.8226, 0.3118, 0.799, 0.3173, 0.8114, 0.287, 0.8382, 0.2665, 0.7389, 0.2936, 0.7414, 0.2977, 0.7634, 0.2645, 0.7725, 0.07695, 0.7221, 0.1087, 0.7417, 0.09704, 0.7642, 0.06382, 0.7552, 0.3623, 0.9388, 0.3768, 0.9329, 0.3986, 0.979, 0.3978, 0.984, 0.3434, 0.9089, 0.3579, 0.887, 0.3768, 0.9329, 0.3623, 0.9388, 0.3011, 0.8617, 0.3259, 0.8277, 0.3394, 0.8408, 0.3249, 0.8787, 0.06382, 0.7552, 0.09704, 0.7642, 0.09351, 0.7861, 0.06641, 0.7887, 0.2645, 0.7725, 0.2977, 0.7634, 0.3095, 0.7859, 0.2777, 0.8056, 0.2004, 0.7914, 0.2312, 0.7817, 0.246, 0.8252, 0.2163, 0.8445, 0.0002884, 0.7364, 0.03059, 0.7461, 0.03932, 0.7913, 0.01223, 0.7939, 0.2528, 0.9275, 0.2762, 0.8957, 0.3104, 0.9165, 0.2964, 0.9518, 0.5885, 0.5603, 0.6021, 0.5431, 0.6212, 0.5705, 0.6062, 0.5805, 0.6062, 0.5805, 0.6212, 0.5705, 0.6676, 0.6016, 0.6623, 0.6016, 0.01603, 0.6833, 0.04518, 0.7025, 0.03059, 0.7461, 0.0002884, 0.7364, 0.2122, 0.7338, 0.2394, 0.7364, 0.2312, 0.7817, 0.2004, 0.7914, 0.2164, 0.8688, 0.2468, 0.8462, 0.2568, 0.865, 0.2284, 0.8905, 0.2284, 0.8905, 0.2568, 0.865, 0.2762, 0.8957, 0.2528, 0.9275, 0.2163, 0.8445, 0.246, 0.8252, 0.2468, 0.8462, 0.2164, 0.8688, 0.06641, 0.7887, 0.09351, 0.7861, 0.09013, 0.8218, 0.03932, 0.7913, 0.1094, 0.9621, 0.125, 0.9623, 0.1028, 0.9728, 0.1006, 0.9689, 0.1398, 0.9254, 0.1548, 0.9236, 0.1439, 0.944, 0.1273, 0.9454, 0.1452, 0.9099, 0.1574, 0.906, 0.1548, 0.9236, 0.1398, 0.9254, 0.1273, 0.9454, 0.1439, 0.944, 0.125, 0.9623, 0.1094, 0.9621, 0.6309, 0.7562, 0.6309, 0.7544, 0.6309, 0.7525, 0.6309, 0.7506, 0.6309, 0.7488, 0.6309, 0.7469, 0.6309, 0.7451, 0.6373, 0.7462, 0.6373, 0.7477, 0.6373, 0.7493, 0.6373, 0.7509, 0.6373, 0.7525, 0.6373, 0.7541, 0.6373, 0.7556, 0.6373, 0.7572, 0.6373, 0.7588, 0.6309, 0.7599, 0.6309, 0.7581, 0.4223, 0.604, 0.4411, 0.5539, 0.4599, 0.553, 0.4842, 0.6011, 0.3718, 0.5907, 0.3425, 0.5833, 0.3236, 0.5651, 0.3392, 0.5648, 0.3683, 0.6252, 0.3561, 0.6213, 0.3535, 0.6037, 0.374, 0.5975, 0.374, 0.5975, 0.3535, 0.6037, 0.3425, 0.5833, 0.3718, 0.5907, 0.7869, 0.7402, 0.7559, 0.7483, 0.7573, 0.7459, 0.7811, 0.739, 0.07695, 0.7221, 0.04518, 0.7025, 0.04594, 0.6816, 0.0785, 0.7051, 0.08618, 0.6894, 0.05589, 0.6627, 0.07528, 0.632, 0.1001, 0.6659, 0.0785, 0.7051, 0.04594, 0.6816, 0.05589, 0.6627, 0.08618, 0.6894, 0.1426, 0.6185, 0.1281, 0.5967, 0.1476, 0.5827, 0.1622, 0.5885, 0.1622, 0.5885, 0.1476, 0.5827, 0.1931, 0.5437, 0.1983, 0.5431, 0.1001, 0.6659, 0.07528, 0.632, 0.1093, 0.611, 0.1239, 0.6489, 0.7914, 0.5523, 0.7949, 0.549, 0.798, 0.5582, 0.7934, 0.5601, 0.677, 0.774, 0.6845, 0.7751, 0.7006, 0.7876, 0.6734, 0.7813, 0.6712, 0.7255, 0.6633, 0.7266, 0.6648, 0.7195, 0.6727, 0.7184, 0.5902, 0.764, 0.596, 0.7667, 0.5953, 0.7731, 0.5895, 0.7705, 0.7942, 0.7489, 0.7979, 0.7524, 0.795, 0.7583, 0.7912, 0.7548, 0.7181, 0.7921, 0.7094, 0.7909, 0.708, 0.7838, 0.7167, 0.785, 0.6199, 0.7674, 0.6277, 0.7682, 0.6289, 0.7753, 0.6211, 0.7745, 0.6107, 0.7683, 0.6193, 0.7674, 0.6176, 0.7745, 0.6089, 0.7754, 0.7934, 0.5601, 0.798, 0.5582, 0.7975, 0.5676, 0.7934, 0.566, 0.7361, 0.7906, 0.7361, 0.7627, 0.7499, 0.7627, 0.7499, 0.7907, 0.6089, 0.7754, 0.6176, 0.7745, 0.6178, 0.7816, 0.5989, 0.7835, 0.7167, 0.785, 0.708, 0.7838, 0.7012, 0.7757, 0.7162, 0.7777, 0.5881, 0.7704, 0.581, 0.7733, 0.5814, 0.7658, 0.5889, 0.764, 0.7912, 0.7548, 0.795, 0.7583, 0.7937, 0.765, 0.7887, 0.7631, 0.5895, 0.7705, 0.5953, 0.7731, 0.596, 0.7818, 0.5899, 0.7801, 0.6845, 0.7751, 0.6865, 0.7674, 0.7006, 0.7627, 0.7006, 0.7876, 0.4411, 0.5539, 0.4408, 0.549, 0.4596, 0.5481, 0.4599, 0.553, 0.1239, 0.6489, 0.1093, 0.611, 0.1281, 0.5967, 0.1426, 0.6185, 0.2964, 0.9518, 0.3104, 0.9165, 0.3289, 0.9308, 0.3145, 0.9502, 0.3249, 0.8787, 0.3394, 0.8408, 0.3579, 0.887, 0.3434, 0.9089, 0.1529, 0.7241, 0.1385, 0.6867, 0.1572, 0.6404, 0.1786, 0.6675, 0.3104, 0.9165, 0.3249, 0.8787, 0.3434, 0.9089, 0.3289, 0.9308, 0.1385, 0.6867, 0.1239, 0.6489, 0.1426, 0.6185, 0.1572, 0.6404, 0.5707, 0.6685, 0.5707, 0.6246, 0.5885, 0.6224, 0.5885, 0.6597, 0.5666, 0.6101, 0.5707, 0.5954, 0.5885, 0.5976, 0.5844, 0.6101, 0.5707, 0.5954, 0.5707, 0.5516, 0.5885, 0.5603, 0.5885, 0.5976, 0.3997, 0.7354, 0.3992, 0.7265, 0.522, 0.7207, 0.5225, 0.7296, 0.5231, 0.7385, 0.5236, 0.7474, 0.5242, 0.7563, 0.4014, 0.7621, 0.4008, 0.7532, 0.4003, 0.7443, 0.5707, 0.6246, 0.5666, 0.6101, 0.5844, 0.6101, 0.5885, 0.6224, 0.1093, 0.611, 0.0958, 0.5757, 0.1141, 0.5773, 0.1281, 0.5967, 0.3394, 0.8408, 0.3532, 0.8034, 0.3788, 0.8598, 0.3579, 0.887, 0.4048, 0.6704, 0.4223, 0.604, 0.4842, 0.6011, 0.5093, 0.6654, 0.522, 0.7207, 0.3992, 0.7265, 0.4048, 0.6704, 0.5093, 0.6654, 0.7162, 0.7777, 0.7012, 0.7757, 0.7032, 0.7627, 0.7181, 0.7648, 0.6094, 0.7615, 0.6181, 0.7606, 0.6193, 0.7674, 0.6107, 0.7683, 0.7267, 0.7707, 0.7298, 0.7699, 0.7355, 0.7885, 0.7187, 0.7888, 0.7276, 0.7636, 0.7355, 0.7627, 0.7298, 0.7699, 0.7267, 0.7707, 0.7887, 0.7631, 0.7937, 0.765, 0.7963, 0.771, 0.7901, 0.7716, 0.6514, 0.7687, 0.6584, 0.771, 0.6584, 0.7799, 0.6527, 0.7786, 0.7871, 0.5867, 0.8023, 0.5889, 0.8023, 0.5989, 0.7871, 0.5966, 0.7901, 0.7716, 0.7963, 0.771, 0.802, 0.7842, 0.7849, 0.7871, 0.7934, 0.566, 0.7975, 0.5676, 0.8023, 0.5889, 0.7871, 0.5867, 0.631, 0.7831, 0.6309, 0.778, 0.6508, 0.7687, 0.6508, 0.7837, 0.01546, 0.5114, 0.0577, 0.03148, 0.1542, 0.1467, 0.1118, 0.4006, 0.6631, 0.7179, 0.6631, 0.7017, 0.6727, 0.6982, 0.6727, 0.7143, 0.6724, 0.6798, 0.6724, 0.6976, 0.6631, 0.6943, 0.6631, 0.6766, 0.7849, 0.7871, 0.802, 0.7842, 0.802, 0.7942, 0.7849, 0.797, 0.1542, 0.1467, 0.3845, 0.1225, 0.4007, 0.4258, 0.1118, 0.4006, 0.4817, 0.5095, 0.01546, 0.5114, 0.1118, 0.4006, 0.4007, 0.4258, 0.0577, 0.03148, 0.4817, 0.03579, 0.3845, 0.1225, 0.1542, 0.1467, 0.4817, 0.03579, 0.4817, 0.5095, 0.4007, 0.4258, 0.3845, 0.1225, 0.9397, 0.08207, 0.9799, 0.03032, 0.9265, 0.3928, 0.9105, 0.3794, 0.9914, 0.9414, 0.9803, 0.9853, 0.9258, 0.6235, 0.9417, 0.6152, 0.7869, 0.7365, 0.7869, 0.7383, 0.7869, 0.7402, 0.7811, 0.739, 0.7811, 0.7374, 0.7811, 0.7359, 0.7811, 0.7343, 0.7811, 0.7327, 0.7811, 0.7311, 0.7811, 0.7295, 0.7811, 0.728, 0.7811, 0.7264, 0.7869, 0.7254, 0.7869, 0.7272, 0.7869, 0.7291, 0.7869, 0.7309, 0.7869, 0.7328, 0.7869, 0.7346, 0.9799, 0.03032, 0.9914, 0.07248, 0.9426, 0.4044, 0.9265, 0.3928, 0.9263, 0.4437, 0.9262, 0.4744, 0.9261, 0.5073, 0.9261, 0.5404, 0.926, 0.5715, 0.9259, 0.5995, 0.9258, 0.6235, 0.9098, 0.6334, 0.9099, 0.6077, 0.91, 0.5769, 0.91, 0.5417, 0.9101, 0.504, 0.9102, 0.4668, 0.9102, 0.4329, 0.9103, 0.4037, 0.9105, 0.3794, 0.9265, 0.3928, 0.9264, 0.4163, 0.9803, 0.9853, 0.9396, 0.9378, 0.9098, 0.6334, 0.9258, 0.6235, 0.7559, 0.7169, 0.7869, 0.7254, 0.7811, 0.7264, 0.7573, 0.7192, 0.659, 0.7705, 0.659, 0.7687, 0.6634, 0.7687, 0.6634, 0.7828, 0.659, 0.7828, 0.659, 0.7811, 0.659, 0.7793, 0.659, 0.7775, 0.659, 0.7758, 0.659, 0.774, 0.659, 0.7722, 0.6678, 0.7681, 0.653, 0.7681, 0.656, 0.7658, 0.6686, 0.7658, 0.9424, 0.4525, 0.9423, 0.4805, 0.9422, 0.5099, 0.9421, 0.5393, 0.942, 0.5673, 0.9419, 0.5927, 0.9417, 0.6152, 0.9258, 0.6235, 0.9259, 0.5995, 0.926, 0.5715, 0.9261, 0.5404, 0.9261, 0.5073, 0.9262, 0.4744, 0.9263, 0.4437, 0.9264, 0.4163, 0.9265, 0.3928, 0.9426, 0.4044, 0.9425, 0.427, 0.8031, 0.7163, 0.7763, 0.7039, 0.7763, 0.7002, 0.7763, 0.6964, 0.7763, 0.6927, 0.7763, 0.689, 0.7763, 0.6852, 0.7763, 0.6815, 0.7763, 0.6778, 0.7763, 0.674, 0.8031, 0.6606, 0.6728, 0.6016, 0.6728, 0.6196, 0.6676, 0.6196, 0.6676, 0.6016, 0.6676, 0.6016, 0.6676, 0.6196, 0.6623, 0.6195, 0.6623, 0.6106, 0.6623, 0.6016, 0.4596, 0.5481, 0.4408, 0.549, 0.4406, 0.544, 0.4594, 0.5431, 0.3496, 0.6902, 0.2894, 0.706, 0.2582, 0.6968, 0.3082, 0.6593, 0.03932, 0.7913, 0.09013, 0.8218, 0.05839, 0.8308, 0.01223, 0.7939, 0.09013, 0.8218, 0.09351, 0.7861, 0.1206, 0.7835, 0.1219, 0.8128, 0.1507, 0.8371, 0.09013, 0.8218, 0.1219, 0.8128])
me_cube_001.materials.append(mat_feathers)
me_cube_001.materials.append(mat_teeth)
me_cube_001.materials.append(mat_eyes)
me_cube_001.materials.append(None)
me_cube_001.use_remesh_fix_poles = True
me_cube_001.use_remesh_preserve_attributes = False
me_cube_001.use_mirror_vertex_groups = False
me_cube_001.update()
arm_armature = bpy.data.armatures.new('Armature')  # bones are not reproduced

# ---- objects
ob_cube = bpy.data.objects.new('Cube', me_cube_001)
ob_armature = bpy.data.objects.new('Armature', arm_armature)

# ---- transforms, parenting, visibility, modifiers, constraints
ob_cube.parent = ob_armature
ob_cube.matrix_parent_inverse = Matrix(((3.536, -0.0, -0.0, 1.317e-08), (-0.0, 3.53, 0.1734, 2.004), (-0.0, -0.15, 3.055, -5.749), (0.0, 0.0, -0.0, 1.0)))
ob_cube.location = (0.0, 0.0, 1.331)
ob_cube.rotation_euler = (0.0, -0.0, 1.571)
ob_cube.lineart.crease_threshold = 0.0
_vg = ob_cube.vertex_groups.new(name='Bone')
for _i, _w in zip([0, 1, 2, 3, 4, 5, 6, 7, 8, 9, 10, 11, 12, 13, 14, 15, 16, 17, 18, 19, 20, 21, 22, 23, 24, 25, 26, 27, 28, 29, 30, 31, 32, 33, 34, 35, 36, 37, 38, 39, 40, 41, 42, 43, 44, 45, 47, 48, 49, 72, 73, 74, 75, 83, 84, 85, 95, 96, 101, 102, 106, 107, 112, 113, 114, 118, 119, 126, 127, 128, 133, 134, 143, 144, 145, 146, 147, 148, 149, 150, 151, 152, 153, 154, 155, 156, 157, 158, 159, 160, 169, 170, 171, 172, 178, 179, 180, 181, 182, 183, 184, 185, 186, 187, 188, 189, 190, 191, 204, 205, 206, 207, 208, 209, 210, 211, 212, 213, 214, 215, 216, 217, 218, 231, 232, 233, 234, 256, 257, 258, 259, 260, 261, 262, 263, 264, 265, 266, 267, 268, 330], [1.001, 0.9202, 1.001, 0.9047, 0.9886, 0.9449, 0.9862, 0.9351, 0.9609, 0.9851, 0.9864, 0.9652, 0.9832, 0.9856, 0.9861, 0.9836, 0.985, 0.9853, 0.9853, 0.985, 0.9925, 0.9213, 0.9938, 0.9338, 0.9573, 0.9507, 0.9852, 0.9874, 0.962, 0.9868, 0.9563, 0.985, 0.9447, 0.9856, 0.9524, 0.9881, 1.015, 1.041, 0.8346, 0.7996, 0.844, 0.8623, 0.2028, 0.15, 0.1398, 0.1682, 0.0166, 0.02832, 0.04181, 0.9864, 0.9862, 0.9853, 0.1395, 0.9859, 0.1178, 0.004446, 0.9862, 0.1655, 1.016, 0.8888, 0.9862, 0.1851, 0.9858, 0.1522, 0.01329, 1.003, 0.8625, 0.9863, 0.9861, 0.1462, 0.9865, 0.9862, 0.9703, 0.9595, 0.976, 0.9794, 0.9808, 0.9824, 0.9844, 0.9851, 0.9852, 0.9852, 0.978, 0.9728, 0.982, 0.9794, 0.9827, 0.9806, 0.9785, 0.9814, 0.9464, 0.9732, 0.9756, 0.9707, 0.9358, 0.962, 0.9667, 0.9745, 0.9765, 0.9838, 0.9844, 0.9851, 0.9851, 0.961, 0.9546, 0.9698, 0.973, 0.9668, 0.9789, 0.9835, 0.9864, 0.9839, 0.9854, 0.985, 0.9857, 0.9852, 0.9853, 0.9899, 0.9849, 0.9839, 0.984, 0.984, 0.9156, 1.0, 0.9862, 0.9859, 0.9866, 0.9776, 0.9764, 0.9853, 0.9863, 0.9864, 0.9862, 0.9864, 0.9844, 0.9827, 0.9821, 0.9804, 0.9843, 0.9856, 0.8973]): _vg.add([_i], _w, 'REPLACE')
_vg = ob_cube.vertex_groups.new(name='Bone.001')
for _i, _w in zip([1, 3, 5, 7, 8, 11, 21, 23, 24, 25, 28, 30, 32, 34, 38, 39, 40, 41, 42, 43, 44, 45, 46, 47, 48, 49, 50, 51, 52, 53, 65, 67, 75, 76, 84, 85, 86, 96, 97, 98, 102, 107, 108, 113, 114, 115, 119, 128, 129, 135, 136, 143, 144, 169, 172, 178, 179, 180, 187, 188, 189, 191, 218, 219, 235, 330], [0.06825, 0.08457, 0.0446, 0.05745, 0.01885, 0.01008, 0.06969, 0.05677, 0.02357, 0.037, 0.01548, 0.02708, 0.04773, 0.03181, 0.1416, 0.1781, 0.1256, 0.1163, 0.6778, 0.7604, 0.6348, 0.5787, 0.1928, 0.1691, 0.1747, 0.162, 0.04356, 0.0249, 0.06417, 0.07138, 0.01429, 0.0174, 0.7462, 0.1353, 0.748, 0.1483, 0.007585, 0.7128, 0.1486, 0.008892, 0.09081, 0.6977, 0.5, 0.7577, 0.1656, 0.0237, 0.1096, 0.7537, 0.5, 1.0, 0.5, 0.0006311, 0.02109, 0.04159, 0.0002927, 0.05675, 0.01702, 0.007117, 0.01673, 0.0302, 0.003216, 0.008612, 0.0744, 0.05418, 0.02476, 0.08745]): _vg.add([_i], _w, 'REPLACE')
_vg = ob_cube.vertex_groups.new(name='Bone.002')
for _i, _w in zip([42, 43, 44, 45, 46, 47, 48, 49, 50, 51, 54, 55, 75, 76, 77, 78, 84, 85, 86, 87, 96, 97, 98, 99, 107, 108, 109, 113, 114, 115, 116, 128, 129, 130, 136, 137, 173, 192, 235], [0.09596, 0.06918, 0.02371, 0.05652, 0.6421, 0.6509, 0.007877, 0.0306, 0.4609, 0.4686, 0.07241, 0.0752, 0.09312, 0.7159, 0.4878, 0.07294, 0.109, 0.6899, 0.4806, 0.07463, 0.09914, 0.6964, 0.4821, 0.07393, 0.09485, 0.5, 0.5, 0.07051, 0.6682, 0.4833, 0.07946, 0.08055, 0.5, 0.5, 0.5, 0.5, 0.06068, 0.04139, 0.01132]): _vg.add([_i], _w, 'REPLACE')
_vg = ob_cube.vertex_groups.new(name='Bone.003')
for _i, _w in zip([44, 45, 46, 47, 48, 49, 50, 51, 52, 53, 54, 55, 56, 57, 58, 59, 60, 61, 62, 63, 64, 65, 66, 67, 68, 69, 70, 71, 76, 77, 78, 79, 80, 81, 82, 85, 86, 87, 88, 89, 90, 91, 92, 93, 94, 97, 98, 99, 100, 109, 110, 114, 115, 116, 117, 120, 121, 122, 130, 131, 137, 138, 161, 162, 163, 165, 166, 167, 168, 173, 174, 177, 192, 193, 195, 196, 197, 198, 199, 200, 201, 202, 203, 219, 220, 221, 222, 223, 224, 225, 226, 227, 229, 235, 236, 237, 238, 239, 285, 286, 287, 288, 289, 290, 291, 292, 293, 294, 299, 300, 301, 302, 303, 305, 306, 307, 308, 309, 310, 311, 314, 315, 316, 317], [0.1717, 0.1789, 0.1395, 0.1418, 0.6881, 0.6816, 0.4714, 0.4719, 0.6817, 0.7444, 0.7852, 0.8147, 0.1225, 0.1193, 0.1152, 0.1085, 0.01538, 0.05722, 0.1708, 0.1595, 0.2448, 0.3526, 0.2643, 0.4158, 0.04426, 0.1232, 0.05767, 0.1344, 0.1211, 0.4724, 0.7983, 0.1079, 0.04117, 0.2148, 0.02921, 0.1303, 0.4723, 0.8043, 0.1076, 0.02348, 0.236, 0.03217, 0.04722, 0.2072, 0.04053, 0.1266, 0.4709, 0.7881, 0.1103, 0.5, 1.0, 0.1302, 0.46, 0.8087, 0.108, 0.027, 0.2564, 0.03664, 0.5, 1.0, 0.5, 1.0, 0.79, 0.847, 0.01328, 0.00635, 0.07316, 0.1068, 0.08398, 0.7987, 0.1149, 0.08122, 0.8055, 0.1113, 0.01556, 0.1009, 0.1095, 0.1097, 0.1114, 0.114, 0.1106, 0.1115, 0.1126, 0.7547, 0.1198, 0.167, 0.423, 0.1207, 0.1194, 0.1195, 0.1188, 0.1184, 0.1194, 0.7623, 0.1178, 0.1297, 0.2899, 0.1269, 0.1161, 0.1145, 0.1089, 0.1131, 0.103, 0.1054, 0.1131, 0.08772, 0.112, 0.1137, 0.1129, 0.1141, 0.1097, 0.1128, 0.1111, 0.1122, 0.1138, 0.113, 0.08556, 0.1187, 0.1162, 0.1164, 0.116, 0.1181, 0.1175, 0.1155]): _vg.add([_i], _w, 'REPLACE')
_vg = ob_cube.vertex_groups.new(name='Bone.004')
for _i, _w in zip([48, 52, 53, 55, 56, 57, 58, 59, 60, 61, 62, 63, 64, 65, 66, 67, 68, 69, 70, 71, 78, 79, 80, 81, 82, 87, 88, 89, 90, 91, 92, 93, 94, 99, 100, 111, 116, 117, 120, 121, 122, 123, 124, 125, 132, 139, 142, 162, 163, 164, 165, 167, 168, 174, 175, 176, 177, 192, 193, 196, 197, 198, 199, 200, 201, 202, 203, 219, 220, 221, 222, 223, 224, 225, 226, 227, 228, 229, 230, 235, 236, 237, 238, 239, 244, 245, 246, 247, 252, 253, 285, 286, 287, 288, 289, 290, 291, 292, 293, 294, 295, 296, 297, 298, 299, 300, 301, 302, 303, 304, 305, 306, 307, 308, 309, 310, 311, 312, 313, 314, 315, 316, 317], [0.02879, 0.1214, 0.056, 0.07686, 0.4608, 0.4936, 0.5673, 0.5306, 0.874, 0.1952, 0.4774, 0.4383, 0.1014, 0.3176, 0.58, 0.2339, 0.7222, 0.5144, 0.4147, 0.4417, 0.05222, 0.5506, 0.6346, 0.2977, 0.6432, 0.07509, 0.5398, 0.8294, 0.5416, 0.7248, 0.3053, 0.1565, 0.4737, 0.01761, 0.5552, 1.0, 0.07297, 0.5355, 0.8524, 0.5599, 0.7293, 1.0, 1.0, 1.0, 1.0, 1.0, 1.0, 0.1034, 0.01011, 0.9697, 0.951, 0.489, 0.6089, 0.5531, 0.9391, 0.943, 0.5966, 0.09168, 0.5141, 0.5296, 0.545, 0.531, 0.5515, 0.5458, 0.5215, 0.5267, 0.5341, 0.09799, 0.4678, 0.3931, 0.1035, 0.5178, 0.4874, 0.4757, 0.49, 0.4961, 1.0, 0.4799, 1.0, 0.01297, 0.5056, 0.5264, 0.3699, 0.4544, 0.8806, 0.8518, 0.1764, 0.1671, 0.009565, 0.02272, 0.5131, 0.5294, 0.5163, 0.4937, 0.5256, 0.5069, 0.5022, 0.5927, 0.5209, 0.5114, 1.0, 1.0, 1.0, 1.0, 0.5372, 0.5266, 0.519, 0.4994, 0.5231, 1.0, 0.5257, 0.5147, 0.539, 0.5866, 0.473, 0.5171, 0.4979, 1.0, 1.0, 0.5099, 0.4795, 0.4929, 0.5044]): _vg.add([_i], _w, 'REPLACE')
_vg = ob_cube.vertex_groups.new(name='Bone.005')
for _i, _w in zip([175, 176, 244, 245, 246, 247, 252, 253, 254, 255], [0.02934, 0.004688, 0.1162, 0.1561, 0.7527, 0.8218, 0.9402, 0.8446, 0.2224, 0.8865]): _vg.add([_i], _w, 'REPLACE')
_vg = ob_cube.vertex_groups.new(name='Bone.006')
for _i, _w in zip([246, 253, 254, 255, 271, 272], [0.06255, 0.08512, 0.7125, 0.04638, 0.4446, 0.01391]): _vg.add([_i], _w, 'REPLACE')
_vg = ob_cube.vertex_groups.new(name='Bone.007')
for _i, _w in zip([253, 254, 255, 269, 270, 271, 272, 273, 274, 275, 276, 277, 278, 279, 280, 281, 282, 283, 284], [0.01772, 0.07196, 0.05304, 0.9767, 0.9723, 0.5585, 0.9613, 0.9986, 0.997, 0.975, 0.9973, 0.9996, 0.9991, 0.9953, 0.9991, 0.9996, 0.9992, 0.9976, 0.9993]): _vg.add([_i], _w, 'REPLACE')
_vg = ob_cube.vertex_groups.new(name='Bone.008')
for _i, _w in zip([48, 49, 52, 53, 54, 55, 56, 57, 58, 59, 60, 61, 62, 63, 64, 65, 66, 67, 68, 69, 70, 71, 78, 79, 80, 81, 82, 87, 88, 89, 90, 91, 92, 93, 94, 99, 100, 103, 104, 105, 116, 117, 120, 121, 122, 140, 141, 161, 163, 166, 167, 168, 173, 174, 177, 192, 193, 194, 195, 196, 197, 198, 199, 200, 201, 202, 203, 219, 220, 221, 222, 223, 224, 225, 226, 227, 229, 235, 236, 237, 238, 239, 241, 243, 285, 286, 287, 288, 289, 290, 291, 292, 293, 294, 299, 300, 301, 302, 303, 305, 306, 307, 308, 309, 310, 311, 314, 315, 316, 317, 326, 327, 328, 329], [0.008242, 0.04187, 0.1069, 0.1202, 0.1071, 0.01124, 0.4005, 0.3716, 0.3049, 0.3481, 0.06311, 0.7217, 0.3292, 0.3802, 0.6091, 0.2834, 0.1198, 0.3028, 0.2142, 0.3459, 0.5096, 0.405, 0.07018, 0.3291, 0.3052, 0.4591, 0.305, 0.03275, 0.34, 0.1149, 0.1912, 0.2204, 0.6301, 0.6054, 0.4673, 0.09484, 0.3221, 1.0, 1.0, 1.0, 0.01935, 0.3438, 0.08571, 0.1501, 0.2123, 1.0, 1.0, 0.1637, 0.911, 0.8521, 0.3872, 0.2918, 0.1096, 0.319, 0.3081, 0.001058, 0.3617, 0.9428, 0.9076, 0.3546, 0.3329, 0.3465, 0.3244, 0.327, 0.3549, 0.3485, 0.3398, 0.06553, 0.3967, 0.4152, 0.429, 0.3447, 0.3779, 0.3893, 0.3759, 0.3703, 0.3853, 0.1219, 0.3616, 0.326, 0.3048, 0.3999, 0.0239, 0.06493, 0.3559, 0.3418, 0.361, 0.3786, 0.3562, 0.3711, 0.3674, 0.304, 0.3531, 0.3605, 0.3361, 0.345, 0.3576, 0.3732, 0.3521, 0.3482, 0.357, 0.3342, 0.3134, 0.3926, 0.3502, 0.3708, 0.3592, 0.387, 0.3746, 0.3654, 0.788, 0.1266, 0.1476, 0.4939]): _vg.add([_i], _w, 'REPLACE')
_vg = ob_cube.vertex_groups.new(name='Bone.009')
for _i, _w in zip([166, 194, 195, 240, 241, 242, 243, 250, 251, 326, 327, 328, 329], [0.05718, 0.01315, 0.04576, 0.08882, 0.05519, 0.4558, 0.7264, 0.08263, 0.07359, 0.1206, 0.7833, 0.7899, 0.4861]): _vg.add([_i], _w, 'REPLACE')
_vg = ob_cube.vertex_groups.new(name='Bone.010')
for _i, _w in zip([240, 241, 242, 243, 248, 249, 250, 251, 318, 319, 320, 321, 322, 323, 324, 325, 326, 327, 328], [0.9042, 0.9074, 0.5382, 0.2077, 1.024, 0.98, 0.9195, 0.9183, 1.007, 0.9937, 0.9794, 0.9862, 0.9972, 0.998, 1.001, 0.9946, 0.08332, 0.08755, 0.05709]): _vg.add([_i], _w, 'REPLACE')
_m = ob_cube.modifiers.new('Armature', 'ARMATURE')
_m.object = ob_armature
ob_armature.location = (-3.725e-09, -0.6584, 1.85)
ob_armature.rotation_euler = (0.04908, -0.0, 0.0)
ob_armature.scale = (0.2828, 0.2829, 0.327)
ob_armature.lineart.crease_threshold = 0.0

# ---- collection membership
col_collection.objects.link(ob_cube)
col_collection.objects.link(ob_armature)

# ---- scene / render settings (as saved in the file)
scene.frame_start = 1; scene.frame_end = 250; scene.frame_set(1)
scene.render.engine = 'BLENDER_EEVEE_NEXT'
scene.cycles.use_denoising = False
scene.cycles.samples = 128
scene.cycles.sampling_pattern = 'TABULATED_SOBOL'
scene.cycles.use_adaptive_sampling = False
scene.cycles.use_light_tree = False
scene.view_settings.view_transform = 'Filmic'
bpy.context.view_layer.update()

# ---- added for rendering (the .blend has no active camera and no usable light): camera, sun
cam_auto = bpy.data.cameras.new('AutoCamera')
cam_auto.lens = 50.0
cam_auto.sensor_width = 36.0
cam_auto.clip_end = 1000.0
ob_auto_camera = bpy.data.objects.new('AutoCamera', cam_auto)
scene.collection.objects.link(ob_auto_camera)
ob_auto_camera.location = (3.9731, -4.78846, 5.07979)
ob_auto_camera.rotation_euler = (1.09748, -7.21219e-08, 0.694738)
scene.camera = ob_auto_camera
light_auto_sun = bpy.data.lights.new('AutoSun', 'SUN')
light_auto_sun.energy = 3.0
light_auto_sun.angle = 0.0523599
ob_auto_sun = bpy.data.objects.new('AutoSun', light_auto_sun)
scene.collection.objects.link(ob_auto_sun)
ob_auto_sun.rotation_euler = (0.872665, 0.174533, 0.523599)
bpy.context.view_layer.update()
